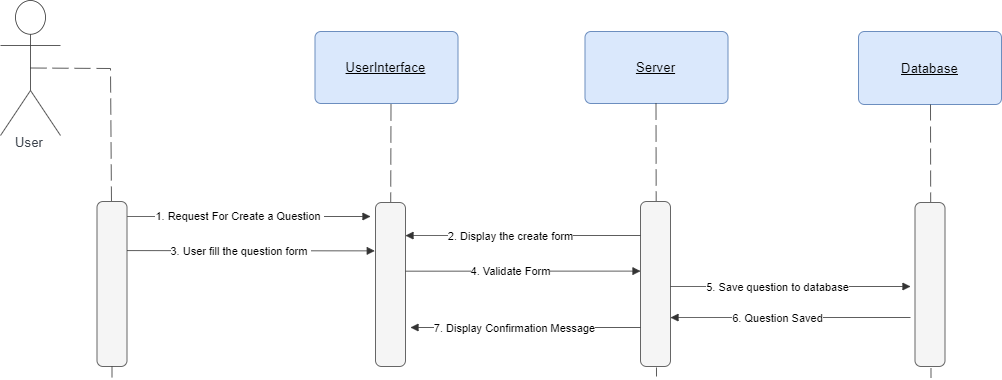

The diagram above was exported from draw.io. Its source (the exported page's mxGraphModel, read from the mxfile embedded in the PNG):
<mxGraphModel dx="1615" dy="803" grid="1" gridSize="10" guides="1" tooltips="1" connect="1" arrows="1" fold="1" page="1" pageScale="1" pageWidth="850" pageHeight="1100" math="0" shadow="0">
  <root>
    <mxCell id="0" />
    <mxCell id="1" parent="0" />
    <mxCell id="vHRrCUz60sBcwu_m98Rf-2" value="UserInterface" style="html=1;overflow=block;blockSpacing=1;whiteSpace=wrap;fontSize=13.3;fontStyle=4;align=center;spacing=0;strokeColor=#6c8ebf;rounded=1;absoluteArcSize=1;arcSize=12;fillColor=#dae8fc;strokeWidth=NaN;" vertex="1" parent="1">
      <mxGeometry x="704.5" y="171" width="143" height="72" as="geometry" />
    </mxCell>
    <mxCell id="vHRrCUz60sBcwu_m98Rf-3" value="Server" style="html=1;overflow=block;blockSpacing=1;whiteSpace=wrap;fontSize=13.3;fontStyle=4;align=center;spacing=0;strokeColor=#6c8ebf;rounded=1;absoluteArcSize=1;arcSize=12;fillColor=#dae8fc;strokeWidth=NaN;" vertex="1" parent="1">
      <mxGeometry x="974.5" y="171" width="143" height="72" as="geometry" />
    </mxCell>
    <mxCell id="vHRrCUz60sBcwu_m98Rf-4" value="User" style="html=1;overflow=block;blockSpacing=1;shape=umlActor;labelPosition=center;verticalLabelPosition=bottom;verticalAlign=top;whiteSpace=nowrap;fontSize=13.3;fontColor=#3a414a;align=center;spacing=0;strokeColor=#333333;strokeOpacity=100;fillOpacity=100;rounded=1;absoluteArcSize=1;arcSize=12;fillColor=#ffffff;strokeWidth=0.8;lucidId=IAwLaaGdBQIP;" vertex="1" parent="1">
      <mxGeometry x="390" y="140" width="60" height="135" as="geometry" />
    </mxCell>
    <mxCell id="vHRrCUz60sBcwu_m98Rf-5" value="" style="html=1;jettySize=18;whiteSpace=wrap;fontSize=13;fontFamily=helvetica;strokeColor=#333333;strokeOpacity=100;strokeWidth=0.8;rounded=0;startArrow=none;endArrow=block;endFill=1;lucidId=IAwLf2Urvo-0;exitX=1;exitY=0.042;exitDx=0;exitDy=0;exitPerimeter=0;" edge="1" parent="1">
      <mxGeometry width="100" height="100" relative="1" as="geometry">
        <Array as="points" />
        <mxPoint x="516.5" y="356.0799999999999" as="sourcePoint" />
        <mxPoint x="760" y="356" as="targetPoint" />
      </mxGeometry>
    </mxCell>
    <mxCell id="vHRrCUz60sBcwu_m98Rf-6" value="1. Request For Create a Question&amp;nbsp;" style="edgeLabel;html=1;align=center;verticalAlign=middle;resizable=0;points=[];" vertex="1" connectable="0" parent="vHRrCUz60sBcwu_m98Rf-5">
      <mxGeometry x="-0.3088" y="3" relative="1" as="geometry">
        <mxPoint x="27" y="2" as="offset" />
      </mxGeometry>
    </mxCell>
    <mxCell id="vHRrCUz60sBcwu_m98Rf-7" value="" style="html=1;jettySize=18;whiteSpace=wrap;fontSize=13;fontFamily=helvetica;strokeColor=#333333;strokeOpacity=100;dashed=1;fixDash=1;dashPattern=16 6;strokeWidth=0.8;rounded=0;startArrow=none;endArrow=none;entryX=0.5;entryY=0.432;entryPerimeter=0;lucidId=IAwLvXf1i2cN;exitX=0.5;exitY=0.5;exitDx=0;exitDy=0;exitPerimeter=0;" edge="1" parent="1" source="vHRrCUz60sBcwu_m98Rf-4" target="vHRrCUz60sBcwu_m98Rf-8">
      <mxGeometry width="100" height="100" relative="1" as="geometry">
        <Array as="points">
          <mxPoint x="500" y="208" />
        </Array>
        <mxPoint x="502" y="243" as="sourcePoint" />
        <mxPoint x="506" y="790" as="targetPoint" />
      </mxGeometry>
    </mxCell>
    <mxCell id="vHRrCUz60sBcwu_m98Rf-8" value="" style="html=1;overflow=block;blockSpacing=1;whiteSpace=wrap;fontSize=13;spacing=0;strokeColor=#666666;rounded=1;absoluteArcSize=1;arcSize=12;fillColor=#f5f5f5;strokeWidth=NaN;lucidId=IAwLC96ECxhN;fontColor=#333333;" vertex="1" parent="1">
      <mxGeometry x="486.5" y="341" width="30" height="165" as="geometry" />
    </mxCell>
    <mxCell id="vHRrCUz60sBcwu_m98Rf-9" value="Database" style="html=1;overflow=block;blockSpacing=1;whiteSpace=wrap;fontSize=13.3;fontStyle=4;align=center;spacing=0;strokeColor=#6c8ebf;rounded=1;absoluteArcSize=1;arcSize=12;fillColor=#dae8fc;strokeWidth=NaN;" vertex="1" parent="1">
      <mxGeometry x="1248" y="171" width="143" height="73" as="geometry" />
    </mxCell>
    <mxCell id="vHRrCUz60sBcwu_m98Rf-10" value="" style="html=1;jettySize=18;whiteSpace=wrap;fontSize=13;fontFamily=helvetica;strokeColor=#333333;strokeOpacity=100;dashed=1;fixDash=1;dashPattern=16 6;strokeWidth=0.8;rounded=0;startArrow=none;endArrow=none;exitX=0.5;exitY=1;exitPerimeter=0;entryX=0.5;entryY=0.432;entryPerimeter=0;lucidId=IAwLvXf1i2cN;" edge="1" parent="1" source="vHRrCUz60sBcwu_m98Rf-8">
      <mxGeometry width="100" height="100" relative="1" as="geometry">
        <Array as="points" />
        <mxPoint x="502" y="481" as="sourcePoint" />
        <mxPoint x="501.5" y="516.9200000000001" as="targetPoint" />
      </mxGeometry>
    </mxCell>
    <mxCell id="vHRrCUz60sBcwu_m98Rf-11" value="" style="html=1;jettySize=18;whiteSpace=wrap;fontSize=13;fontFamily=helvetica;strokeColor=#333333;strokeOpacity=100;dashed=1;fixDash=1;dashPattern=16 6;strokeWidth=0.8;rounded=0;startArrow=none;endArrow=none;exitX=0.5;exitY=1;exitPerimeter=0;entryX=0.5;entryY=0.432;entryPerimeter=0;lucidId=IAwLvXf1i2cN;" edge="1" parent="1" target="vHRrCUz60sBcwu_m98Rf-12">
      <mxGeometry width="100" height="100" relative="1" as="geometry">
        <Array as="points" />
        <mxPoint x="780.5" y="244" as="sourcePoint" />
        <mxPoint x="784.5" y="791" as="targetPoint" />
      </mxGeometry>
    </mxCell>
    <mxCell id="vHRrCUz60sBcwu_m98Rf-12" value="" style="html=1;overflow=block;blockSpacing=1;whiteSpace=wrap;fontSize=13;spacing=0;strokeColor=#666666;rounded=1;absoluteArcSize=1;arcSize=12;fillColor=#f5f5f5;strokeWidth=NaN;lucidId=IAwLC96ECxhN;fontColor=#333333;" vertex="1" parent="1">
      <mxGeometry x="765" y="342" width="30" height="164" as="geometry" />
    </mxCell>
    <mxCell id="vHRrCUz60sBcwu_m98Rf-13" value="" style="html=1;jettySize=18;whiteSpace=wrap;fontSize=13;fontFamily=helvetica;strokeColor=#333333;strokeOpacity=100;dashed=1;fixDash=1;dashPattern=16 6;strokeWidth=0.8;rounded=0;startArrow=none;endArrow=none;exitX=0.5;exitY=1;exitPerimeter=0;lucidId=IAwLvXf1i2cN;" edge="1" parent="1">
      <mxGeometry width="100" height="100" relative="1" as="geometry">
        <Array as="points" />
        <mxPoint x="1045.5" y="243" as="sourcePoint" />
        <mxPoint x="1046" y="516" as="targetPoint" />
      </mxGeometry>
    </mxCell>
    <mxCell id="vHRrCUz60sBcwu_m98Rf-14" value="" style="html=1;overflow=block;blockSpacing=1;whiteSpace=wrap;fontSize=13;spacing=0;strokeColor=#666666;rounded=1;absoluteArcSize=1;arcSize=12;fillColor=#f5f5f5;strokeWidth=NaN;lucidId=IAwLC96ECxhN;fontColor=#333333;" vertex="1" parent="1">
      <mxGeometry x="1030" y="341" width="30" height="165" as="geometry" />
    </mxCell>
    <mxCell id="vHRrCUz60sBcwu_m98Rf-15" value="" style="html=1;jettySize=18;whiteSpace=wrap;fontSize=13;fontFamily=helvetica;strokeColor=#333333;strokeOpacity=100;strokeWidth=0.8;rounded=0;startArrow=block;endArrow=none;endFill=0;lucidId=IAwLf2Urvo-0;exitX=1;exitY=0.042;exitDx=0;exitDy=0;exitPerimeter=0;startFill=1;" edge="1" parent="1">
      <mxGeometry width="100" height="100" relative="1" as="geometry">
        <Array as="points" />
        <mxPoint x="795" y="375.0799999999999" as="sourcePoint" />
        <mxPoint x="1030" y="375" as="targetPoint" />
      </mxGeometry>
    </mxCell>
    <mxCell id="vHRrCUz60sBcwu_m98Rf-16" value="2. Display the create form" style="edgeLabel;html=1;align=center;verticalAlign=middle;resizable=0;points=[];" vertex="1" connectable="0" parent="vHRrCUz60sBcwu_m98Rf-15">
      <mxGeometry x="-0.3088" y="3" relative="1" as="geometry">
        <mxPoint x="23" y="3" as="offset" />
      </mxGeometry>
    </mxCell>
    <mxCell id="vHRrCUz60sBcwu_m98Rf-17" value="" style="html=1;jettySize=18;whiteSpace=wrap;fontSize=13;fontFamily=helvetica;strokeColor=#333333;strokeOpacity=100;strokeWidth=0.8;rounded=0;startArrow=none;endArrow=block;endFill=1;lucidId=IAwLf2Urvo-0;exitX=1;exitY=0.042;exitDx=0;exitDy=0;exitPerimeter=0;" edge="1" parent="1">
      <mxGeometry width="100" height="100" relative="1" as="geometry">
        <Array as="points" />
        <mxPoint x="795" y="410.67999999999984" as="sourcePoint" />
        <mxPoint x="1030" y="410.5999999999999" as="targetPoint" />
      </mxGeometry>
    </mxCell>
    <mxCell id="vHRrCUz60sBcwu_m98Rf-18" value="4. Validate Form" style="edgeLabel;html=1;align=center;verticalAlign=middle;resizable=0;points=[];" vertex="1" connectable="0" parent="vHRrCUz60sBcwu_m98Rf-17">
      <mxGeometry x="-0.3088" y="3" relative="1" as="geometry">
        <mxPoint x="23" y="3" as="offset" />
      </mxGeometry>
    </mxCell>
    <mxCell id="vHRrCUz60sBcwu_m98Rf-19" value="" style="html=1;jettySize=18;whiteSpace=wrap;fontSize=13;fontFamily=helvetica;strokeColor=#333333;strokeOpacity=100;strokeWidth=0.8;rounded=0;startArrow=none;endArrow=block;endFill=1;lucidId=IAwLf2Urvo-0;exitX=1;exitY=0.042;exitDx=0;exitDy=0;exitPerimeter=0;" edge="1" parent="1">
      <mxGeometry width="100" height="100" relative="1" as="geometry">
        <Array as="points" />
        <mxPoint x="1060" y="426.0799999999999" as="sourcePoint" />
        <mxPoint x="1300" y="426" as="targetPoint" />
      </mxGeometry>
    </mxCell>
    <mxCell id="vHRrCUz60sBcwu_m98Rf-20" value="5. Save question to database" style="edgeLabel;html=1;align=center;verticalAlign=middle;resizable=0;points=[];" vertex="1" connectable="0" parent="vHRrCUz60sBcwu_m98Rf-19">
      <mxGeometry x="-0.3088" y="3" relative="1" as="geometry">
        <mxPoint x="23" y="3" as="offset" />
      </mxGeometry>
    </mxCell>
    <mxCell id="vHRrCUz60sBcwu_m98Rf-21" value="" style="html=1;jettySize=18;whiteSpace=wrap;fontSize=13;fontFamily=helvetica;strokeColor=#333333;strokeOpacity=100;dashed=1;fixDash=1;dashPattern=16 6;strokeWidth=0.8;rounded=0;startArrow=none;endArrow=none;exitX=0.5;exitY=1;exitPerimeter=0;lucidId=IAwLvXf1i2cN;" edge="1" parent="1">
      <mxGeometry width="100" height="100" relative="1" as="geometry">
        <Array as="points" />
        <mxPoint x="1320" y="244" as="sourcePoint" />
        <mxPoint x="1320.5" y="517" as="targetPoint" />
      </mxGeometry>
    </mxCell>
    <mxCell id="vHRrCUz60sBcwu_m98Rf-22" value="" style="html=1;overflow=block;blockSpacing=1;whiteSpace=wrap;fontSize=13;spacing=0;strokeColor=#666666;rounded=1;absoluteArcSize=1;arcSize=12;fillColor=#f5f5f5;strokeWidth=NaN;lucidId=IAwLC96ECxhN;fontColor=#333333;" vertex="1" parent="1">
      <mxGeometry x="1304.5" y="342" width="30" height="164" as="geometry" />
    </mxCell>
    <mxCell id="vHRrCUz60sBcwu_m98Rf-23" value="" style="html=1;jettySize=18;whiteSpace=wrap;fontSize=13;fontFamily=helvetica;strokeColor=#333333;strokeOpacity=100;strokeWidth=0.8;rounded=0;startArrow=block;endArrow=none;endFill=0;lucidId=IAwLf2Urvo-0;exitX=1;exitY=0.042;exitDx=0;exitDy=0;exitPerimeter=0;startFill=1;" edge="1" parent="1">
      <mxGeometry width="100" height="100" relative="1" as="geometry">
        <Array as="points" />
        <mxPoint x="1060" y="457.0799999999999" as="sourcePoint" />
        <mxPoint x="1300" y="457" as="targetPoint" />
      </mxGeometry>
    </mxCell>
    <mxCell id="vHRrCUz60sBcwu_m98Rf-24" value="6. Question Saved" style="edgeLabel;html=1;align=center;verticalAlign=middle;resizable=0;points=[];" vertex="1" connectable="0" parent="vHRrCUz60sBcwu_m98Rf-23">
      <mxGeometry x="-0.3088" y="3" relative="1" as="geometry">
        <mxPoint x="23" y="3" as="offset" />
      </mxGeometry>
    </mxCell>
    <mxCell id="vHRrCUz60sBcwu_m98Rf-25" value="" style="html=1;jettySize=18;whiteSpace=wrap;fontSize=13;fontFamily=helvetica;strokeColor=#333333;strokeOpacity=100;strokeWidth=0.8;rounded=0;startArrow=block;endArrow=none;endFill=0;lucidId=IAwLf2Urvo-0;startFill=1;" edge="1" parent="1">
      <mxGeometry width="100" height="100" relative="1" as="geometry">
        <Array as="points" />
        <mxPoint x="800" y="467" as="sourcePoint" />
        <mxPoint x="1030" y="467" as="targetPoint" />
      </mxGeometry>
    </mxCell>
    <mxCell id="vHRrCUz60sBcwu_m98Rf-26" value="7. Display Confirmation Message" style="edgeLabel;html=1;align=center;verticalAlign=middle;resizable=0;points=[];" vertex="1" connectable="0" parent="vHRrCUz60sBcwu_m98Rf-25">
      <mxGeometry x="-0.3088" y="3" relative="1" as="geometry">
        <mxPoint x="23" y="3" as="offset" />
      </mxGeometry>
    </mxCell>
    <mxCell id="vHRrCUz60sBcwu_m98Rf-29" value="" style="html=1;jettySize=18;whiteSpace=wrap;fontSize=13;fontFamily=helvetica;strokeColor=#333333;strokeOpacity=100;strokeWidth=0.8;rounded=0;startArrow=none;endArrow=block;endFill=1;lucidId=IAwLf2Urvo-0;exitX=1;exitY=0.042;exitDx=0;exitDy=0;exitPerimeter=0;entryX=-0.025;entryY=0.295;entryDx=0;entryDy=0;entryPerimeter=0;" edge="1" parent="1" target="vHRrCUz60sBcwu_m98Rf-12">
      <mxGeometry width="100" height="100" relative="1" as="geometry">
        <Array as="points" />
        <mxPoint x="516.5" y="390.0799999999999" as="sourcePoint" />
        <mxPoint x="760" y="390" as="targetPoint" />
      </mxGeometry>
    </mxCell>
    <mxCell id="vHRrCUz60sBcwu_m98Rf-30" value="3. User fill the question form&amp;nbsp;" style="edgeLabel;html=1;align=center;verticalAlign=middle;resizable=0;points=[];" vertex="1" connectable="0" parent="vHRrCUz60sBcwu_m98Rf-29">
      <mxGeometry x="-0.3088" y="3" relative="1" as="geometry">
        <mxPoint x="27" y="3" as="offset" />
      </mxGeometry>
    </mxCell>
  </root>
</mxGraphModel>